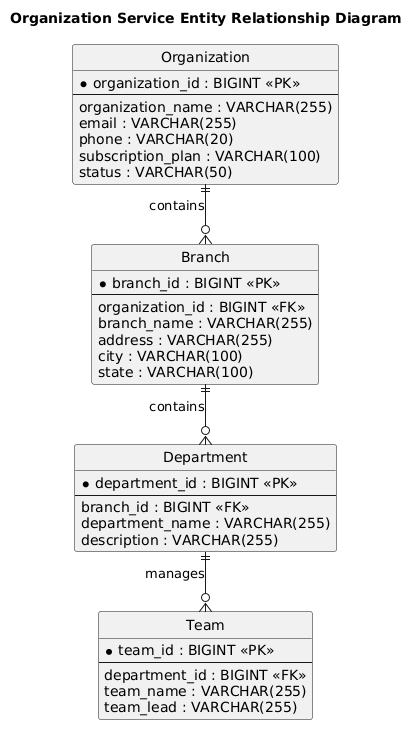

The diagram above was rendered by PlantUML. Its source (embedded in the PNG):
@startuml
title Organization Service Entity Relationship Diagram

hide circle
skinparam linetype ortho
skinparam shadowing false

entity "Organization" as ORGANIZATION {
    * organization_id : BIGINT <<PK>>
    --
    organization_name : VARCHAR(255)
    email : VARCHAR(255)
    phone : VARCHAR(20)
    subscription_plan : VARCHAR(100)
    status : VARCHAR(50)
}

entity "Branch" as BRANCH {
    * branch_id : BIGINT <<PK>>
    --
    organization_id : BIGINT <<FK>>
    branch_name : VARCHAR(255)
    address : VARCHAR(255)
    city : VARCHAR(100)
    state : VARCHAR(100)
}

entity "Department" as DEPARTMENT {
    * department_id : BIGINT <<PK>>
    --
    branch_id : BIGINT <<FK>>
    department_name : VARCHAR(255)
    description : VARCHAR(255)
}

entity "Team" as TEAM {
    * team_id : BIGINT <<PK>>
    --
    department_id : BIGINT <<FK>>
    team_name : VARCHAR(255)
    team_lead : VARCHAR(255)
}

ORGANIZATION ||--o{ BRANCH : contains
BRANCH ||--o{ DEPARTMENT : contains
DEPARTMENT ||--o{ TEAM : manages
@enduml